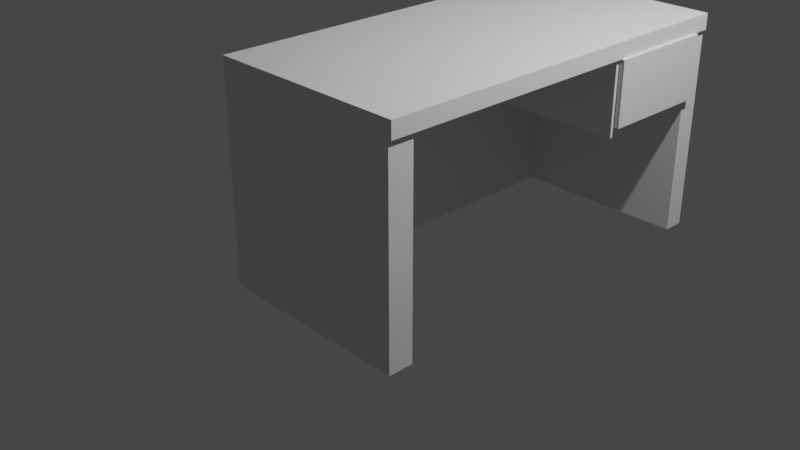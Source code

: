 # Source: desk.blend  (saved by Blender 2.80.75; exported with 4.5.12 LTS)
import bpy
from mathutils import Matrix  # noqa: F401  (used for matrix-valued properties, if any)

bpy.ops.wm.read_factory_settings(use_empty=True)
scene = bpy.context.scene
scene.name = 'Scene'

# ---- collections
col_collection = bpy.data.collections.new('Collection'); scene.collection.children.link(col_collection)

# ---- materials (node trees are filled in below, after node groups)
mat_material = bpy.data.materials.new('Material')
mat_material.alpha_threshold = 0.0
mat_material.use_transparent_shadow = False
mat_material.line_color = (0.0, 0.0, 0.0, 1.0)

# ---- material node trees
mat_material.use_nodes = True; mat_material.node_tree.nodes.clear()
_N = mat_material.node_tree.nodes; _L = mat_material.node_tree.links
n0 = _N.new('ShaderNodeOutputMaterial'); n0.name = 'Material Output'; n0.location = (300, 300)
n1 = _N.new('ShaderNodeBsdfPrincipled'); n1.name = 'Principled BSDF'; n1.location = (10, 300)
n1.distribution = 'GGX'
n1.subsurface_method = 'BURLEY'
n1.inputs[2].default_value = 0.4
n1.inputs[3].default_value = 1.45
n1.inputs[27].default_value = (0.0, 0.0, 0.0, 1.0)
n1.inputs[28].default_value = 1.0
_L.new(n1.outputs[0], n0.inputs[0])
n0.is_active_output = True

# ---- world
world_world = bpy.data.worlds.new('World'); scene.world = world_world
world_world.use_nodes = True; world_world.node_tree.nodes.clear()
_N = world_world.node_tree.nodes; _L = world_world.node_tree.links
n0 = _N.new('ShaderNodeOutputWorld'); n0.name = 'World Output'; n0.location = (300, 300)
n1 = _N.new('ShaderNodeBackground'); n1.name = 'Background'; n1.location = (10, 300)
n1.inputs[0].default_value = (0.05088, 0.05088, 0.05088, 1.0)
_L.new(n1.outputs[0], n0.inputs[0])
n0.is_active_output = True
world_world.color = (0.05088, 0.05088, 0.05088)
world_world.use_sun_shadow = False
world_world.sun_shadow_jitter_overblur = 0.0

# ---- cameras
cam_camera = bpy.data.cameras.new('Camera')
cam_camera.clip_end = 100.0
cam_camera.ortho_scale = 7.314

# ---- lights
light_light = bpy.data.lights.new('Light', 'POINT')
light_light.transmission_factor = 0.0
light_light.energy = 1000.0
light_light.shadow_soft_size = 0.1
light_light.shadow_maximum_resolution = 0.006
light_light.use_absolute_resolution = True

# ---- meshes
me_cube = bpy.data.meshes.new('Cube')
me_cube.from_pydata([(0.2508, 1.981, 1.0), (0.2508, 1.981, -1.0), (0.2508, -1.983, 1.0), (0.2508, -1.983, -1.0), (0.008299, 1.981, 1.0), (0.008299, 1.981, -1.0), (0.008299, -1.983, 1.0), (0.008299, -1.983, -1.0), (0.008299, -1.734, -1.0), (0.2508, -1.734, 1.0), (0.008299, -1.734, 1.0), (0.2508, -1.734, -1.0), (0.008299, 1.769, 1.0), (0.2508, 1.769, -1.0), (0.008299, 1.769, -1.0), (0.2508, 1.769, 1.0), (1.994, -1.983, 1.0), (1.994, -1.983, -1.0), (1.994, -1.734, 1.0), (1.994, -1.734, -1.0), (2.001, 1.981, 1.0), (2.001, 1.981, -1.0), (2.001, 1.769, -1.0), (2.001, 1.769, 1.0), (0.2508, 1.981, 0.3647), (0.008299, -1.983, 0.3647), (0.2508, -1.983, 0.3647), (0.008299, 1.981, 0.3647), (0.2508, -1.734, 0.3647), (0.008299, -1.734, 0.3647), (0.2508, 1.769, 0.3647), (0.008299, 1.769, 0.3647), (1.994, -1.983, 0.3647), (1.994, -1.734, 0.3647), (2.001, 1.981, 0.3647), (2.001, 1.769, 0.3647), (0.2508, 1.981, 0.275), (0.2508, -1.983, 0.275), (0.008299, 1.981, 0.275), (0.2508, -1.734, 0.275), (0.008299, -1.734, 0.275), (0.2508, 1.769, 0.275), (0.008299, 1.769, 0.275), (1.994, -1.983, 0.275), (1.994, -1.734, 0.275), (2.001, 1.981, 0.275), (2.001, 1.769, 0.275), (0.008299, -1.983, 0.275), (0.2508, 0.6688, 0.3647), (2.001, 0.6688, 0.3647), (0.2508, 0.6688, 0.275), (2.001, 0.6688, 0.275), (0.2508, 0.7418, 0.3647), (2.001, 0.7418, 0.3647), (2.001, 0.7418, 0.275), (0.2508, 0.7418, 0.275), (0.2508, 0.6688, 0.946), (2.001, 0.6688, 0.946), (0.2508, 0.7418, 0.946), (2.001, 0.7418, 0.946), (0.2508, -1.983, 1.159), (0.008299, -1.983, 1.159), (0.008299, -1.734, 1.159), (0.2508, -1.734, 1.159), (1.994, -1.734, 1.159), (1.994, -1.983, 1.159), (0.008299, 1.981, 1.0), (0.2508, 1.981, 1.0), (1.994, 1.981, 1.0), (0.008299, 1.981, 1.159), (0.2508, 1.981, 1.159), (1.994, 1.981, 1.159), (0.2508, 0.6688, 1.003), (2.001, 0.6688, 1.003), (0.2508, 0.7418, 1.003), (2.001, 0.7418, 1.003), (1.395, 1.232, 1.351), (1.395, 1.232, 1.351), (1.882, 1.117, 1.0), (1.882, 1.465, 1.0), (1.839, 1.47, 1.0), (1.842, 1.12, 1.0), (1.882, 1.117, 0.956), (1.882, 1.465, 0.956), (1.839, 1.47, 0.956), (1.842, 1.12, 0.956), (1.882, 1.117, 0.9526), (1.882, 1.465, 0.9526), (1.839, 1.47, 0.9526), (1.842, 1.12, 0.9526), (2.027, -1.734, 1.0), (2.027, -1.983, 1.0), (2.027, -1.734, 1.159), (2.027, -1.983, 1.159), (2.027, 1.981, 1.0), (2.027, 1.981, 1.159)], [], [(63, 62, 61, 60, 65, 64), (26, 2, 6, 25), (31, 12, 4, 27), (8, 11, 3, 7), (28, 9, 18, 33), (27, 4, 0, 24), (30, 15, 9, 28), (14, 13, 11, 8), (25, 6, 10, 29), (15, 12, 10, 9), (0, 4, 12, 15), (5, 1, 13, 14), (0, 15, 23, 20), (29, 10, 12, 31), (33, 18, 16, 32), (37, 3, 17, 43), (3, 11, 19, 17), (6, 2, 60, 61), (34, 20, 23, 35), (41, 13, 22, 46), (24, 0, 20, 34), (13, 1, 21, 22), (36, 24, 34, 45), (15, 30, 35, 23), (45, 34, 35, 46), (2, 26, 32, 16), (44, 33, 32, 43), (40, 29, 31, 42), (47, 25, 29, 40), (41, 30, 28, 39), (38, 27, 24, 36), (39, 28, 33, 44), (42, 31, 27, 38), (37, 26, 25, 47), (3, 37, 47, 7), (14, 42, 38, 5), (11, 39, 44, 19), (5, 38, 36, 1), (13, 41, 39, 11), (7, 47, 40, 8), (8, 40, 42, 14), (19, 44, 43, 17), (21, 45, 46, 22), (1, 36, 45, 21), (52, 48, 56, 58), (26, 37, 43, 32), (48, 50, 51, 49), (55, 54, 51, 50), (52, 55, 50, 48), (54, 53, 49, 51), (46, 35, 53, 54), (30, 41, 55, 52), (41, 46, 54, 55), (35, 30, 52, 53), (57, 59, 75, 73), (53, 52, 58, 59), (48, 49, 57, 56), (49, 53, 59, 57), (2, 16, 65, 60), (68, 71, 95, 94), (10, 6, 61, 62), (18, 9, 67, 80, 81, 78, 68), (67, 66, 69, 70, 71, 68), (9, 10, 66, 67), (18, 68, 94, 90), (10, 62, 69, 66), (63, 64, 71, 70), (62, 63, 70, 69), (75, 74, 72, 73), (56, 57, 73, 72), (59, 58, 74, 75), (58, 56, 72, 74), (68, 78, 79, 80, 67), (81, 80, 84, 85), (85, 84, 88, 89), (79, 78, 82, 83), (78, 81, 85, 82), (80, 79, 83, 84), (87, 86, 89, 88), (83, 82, 86, 87), (82, 85, 89, 86), (84, 83, 87, 88), (91, 90, 92, 93), (92, 90, 94, 95), (64, 65, 93, 92), (16, 18, 90, 91), (71, 64, 92, 95), (65, 16, 91, 93)])
_uv = me_cube.uv_layers.new(name='UVMap')
_uv.uv.foreach_set('vector', [0.625, 0.7343, 0.875, 0.7343, 0.875, 0.75, 0.625, 0.75, 0.625, 0.75, 0.625, 0.7343, 0.5456, 0.75, 0.625, 0.75, 0.625, 1.0, 0.5456, 1.0, 0.5456, 0.2367, 0.625, 0.2367, 0.625, 0.25, 0.5456, 0.25, 0.125, 0.7343, 0.375, 0.7343, 0.375, 0.75, 0.125, 0.75, 0.5456, 0.7343, 0.625, 0.7343, 0.625, 0.7343, 0.5456, 0.7343, 0.5456, 0.25, 0.625, 0.25, 0.625, 0.5, 0.5456, 0.5, 0.5456, 0.5133, 0.625, 0.5133, 0.625, 0.7343, 0.5456, 0.7343, 0.125, 0.5133, 0.375, 0.5133, 0.375, 0.7343, 0.125, 0.7343, 0.5456, 0.0, 0.625, 0.0, 0.625, 0.01565, 0.5456, 0.01565, 0.625, 0.5133, 0.875, 0.5133, 0.875, 0.7343, 0.625, 0.7343, 0.625, 0.5, 0.875, 0.5, 0.875, 0.5133, 0.625, 0.5133, 0.125, 0.5, 0.375, 0.5, 0.375, 0.5133, 0.125, 0.5133, 0.625, 0.5, 0.625, 0.5133, 0.625, 0.5133, 0.625, 0.5, 0.5456, 0.01565, 0.625, 0.01565, 0.625, 0.2367, 0.5456, 0.2367, 0.5456, 0.7343, 0.625, 0.7343, 0.625, 0.75, 0.5456, 0.75, 0.5344, 0.75, 0.375, 0.75, 0.375, 0.75, 0.5344, 0.75, 0.375, 0.75, 0.375, 0.7343, 0.375, 0.7343, 0.375, 0.75, 0.625, 1.0, 0.625, 0.75, 0.625, 0.75, 0.625, 1.0, 0.5456, 0.5, 0.625, 0.5, 0.625, 0.5133, 0.5456, 0.5133, 0.5344, 0.5133, 0.375, 0.5133, 0.375, 0.5133, 0.5344, 0.5133, 0.5456, 0.5, 0.625, 0.5, 0.625, 0.5, 0.5456, 0.5, 0.375, 0.5133, 0.375, 0.5, 0.375, 0.5, 0.375, 0.5133, 0.5344, 0.5, 0.5456, 0.5, 0.5456, 0.5, 0.5344, 0.5, 0.625, 0.5133, 0.5456, 0.5133, 0.5456, 0.5133, 0.625, 0.5133, 0.5344, 0.5, 0.5456, 0.5, 0.5456, 0.5133, 0.5344, 0.5133, 0.625, 0.75, 0.5456, 0.75, 0.5456, 0.75, 0.625, 0.75, 0.5344, 0.7343, 0.5456, 0.7343, 0.5456, 0.75, 0.5344, 0.75, 0.5344, 0.01565, 0.5456, 0.01565, 0.5456, 0.2367, 0.5344, 0.2367, 0.5344, 0.0, 0.5456, 0.0, 0.5456, 0.01565, 0.5344, 0.01565, 0.5344, 0.5133, 0.5456, 0.5133, 0.5456, 0.7343, 0.5344, 0.7343, 0.5344, 0.25, 0.5456, 0.25, 0.5456, 0.5, 0.5344, 0.5, 0.5344, 0.7343, 0.5456, 0.7343, 0.5456, 0.7343, 0.5344, 0.7343, 0.5344, 0.2367, 0.5456, 0.2367, 0.5456, 0.25, 0.5344, 0.25, 0.5344, 0.75, 0.5456, 0.75, 0.5456, 1.0, 0.5344, 1.0, 0.375, 0.75, 0.5344, 0.75, 0.5344, 1.0, 0.375, 1.0, 0.375, 0.2367, 0.5344, 0.2367, 0.5344, 0.25, 0.375, 0.25, 0.375, 0.7343, 0.5344, 0.7343, 0.5344, 0.7343, 0.375, 0.7343, 0.375, 0.25, 0.5344, 0.25, 0.5344, 0.5, 0.375, 0.5, 0.375, 0.5133, 0.5344, 0.5133, 0.5344, 0.7343, 0.375, 0.7343, 0.375, 0.0, 0.5344, 0.0, 0.5344, 0.01565, 0.375, 0.01565, 0.375, 0.01565, 0.5344, 0.01565, 0.5344, 0.2367, 0.375, 0.2367, 0.375, 0.7343, 0.5344, 0.7343, 0.5344, 0.75, 0.375, 0.75, 0.375, 0.5, 0.5344, 0.5, 0.5344, 0.5133, 0.375, 0.5133, 0.375, 0.5, 0.5344, 0.5, 0.5344, 0.5, 0.375, 0.5, 0.5456, 0.5133, 0.5456, 0.5133, 0.5456, 0.5133, 0.5456, 0.5133, 0.5456, 0.75, 0.5344, 0.75, 0.5344, 0.75, 0.5456, 0.75, 0.5456, 0.5133, 0.5344, 0.5133, 0.5344, 0.5133, 0.5456, 0.5133, 0.5344, 0.5133, 0.5344, 0.5133, 0.5344, 0.5133, 0.5344, 0.5133, 0.5456, 0.5133, 0.5344, 0.5133, 0.5344, 0.5133, 0.5456, 0.5133, 0.5344, 0.5133, 0.5456, 0.5133, 0.5456, 0.5133, 0.5344, 0.5133, 0.5344, 0.5133, 0.5456, 0.5133, 0.5456, 0.5133, 0.5344, 0.5133, 0.5456, 0.5133, 0.5344, 0.5133, 0.5344, 0.5133, 0.5456, 0.5133, 0.5344, 0.5133, 0.5344, 0.5133, 0.5344, 0.5133, 0.5344, 0.5133, 0.5456, 0.5133, 0.5456, 0.5133, 0.5456, 0.5133, 0.5456, 0.5133, 0.5456, 0.5133, 0.5456, 0.5133, 0.5456, 0.5133, 0.5456, 0.5133, 0.5456, 0.5133, 0.5456, 0.5133, 0.5456, 0.5133, 0.5456, 0.5133, 0.5456, 0.5133, 0.5456, 0.5133, 0.5456, 0.5133, 0.5456, 0.5133, 0.5456, 0.5133, 0.5456, 0.5133, 0.5456, 0.5133, 0.5456, 0.5133, 0.625, 0.75, 0.625, 0.75, 0.625, 0.75, 0.625, 0.75, 0.625, 0.7343, 0.625, 0.7343, 0.625, 0.7343, 0.625, 0.7343, 0.625, 0.01565, 0.625, 0.0, 0.625, 0.0, 0.625, 0.01565, 0.625, 0.7343, 0.625, 0.7343, 0.625, 0.7343, 0.625, 0.7344, 0.625, 0.7344, 0.625, 0.7343, 0.625, 0.7343, 0.625, 0.7343, 0.875, 0.7343, 0.875, 0.7343, 0.625, 0.7343, 0.625, 0.7343, 0.625, 0.7343, 0.625, 0.7343, 0.875, 0.7343, 0.875, 0.7343, 0.625, 0.7343, 0.625, 0.7343, 0.625, 0.7343, 0.625, 0.7343, 0.625, 0.7343, 0.625, 0.01565, 0.625, 0.01565, 0.625, 0.01565, 0.625, 0.01565, 0.625, 0.7343, 0.625, 0.7343, 0.625, 0.7343, 0.625, 0.7343, 0.875, 0.7343, 0.625, 0.7343, 0.625, 0.7343, 0.875, 0.7343, 0.5456, 0.5133, 0.5456, 0.5133, 0.5456, 0.5133, 0.5456, 0.5133, 0.5456, 0.5133, 0.5456, 0.5133, 0.5456, 0.5133, 0.5456, 0.5133, 0.5456, 0.5133, 0.5456, 0.5133, 0.5456, 0.5133, 0.5456, 0.5133, 0.5456, 0.5133, 0.5456, 0.5133, 0.5456, 0.5133, 0.5456, 0.5133, 0.625, 0.7343, 0.625, 0.7343, 0.625, 0.7343, 0.625, 0.7344, 0.625, 0.7343, 0.625, 0.7344, 0.625, 0.7344, 0.625, 0.7344, 0.625, 0.7344, 0.625, 0.7344, 0.625, 0.7344, 0.625, 0.7344, 0.625, 0.7344, 0.625, 0.7343, 0.625, 0.7343, 0.625, 0.7343, 0.625, 0.7343, 0.625, 0.7343, 0.625, 0.7344, 0.625, 0.7344, 0.625, 0.7343, 0.625, 0.7344, 0.625, 0.7343, 0.625, 0.7343, 0.625, 0.7344, 0.625, 0.7343, 0.625, 0.7343, 0.625, 0.7344, 0.625, 0.7344, 0.625, 0.7343, 0.625, 0.7343, 0.625, 0.7343, 0.625, 0.7343, 0.625, 0.7343, 0.625, 0.7344, 0.625, 0.7344, 0.625, 0.7343, 0.625, 0.7344, 0.625, 0.7343, 0.625, 0.7343, 0.625, 0.7344, 0.625, 0.75, 0.625, 0.7343, 0.625, 0.7343, 0.625, 0.75, 0.625, 0.7343, 0.625, 0.7343, 0.625, 0.7343, 0.625, 0.7343, 0.625, 0.7343, 0.625, 0.75, 0.625, 0.75, 0.625, 0.7343, 0.625, 0.75, 0.625, 0.7343, 0.625, 0.7343, 0.625, 0.75, 0.625, 0.7343, 0.625, 0.7343, 0.625, 0.7343, 0.625, 0.7343, 0.625, 0.75, 0.625, 0.75, 0.625, 0.75, 0.625, 0.75])
me_cube.materials.append(mat_material)
me_cube.use_remesh_preserve_volume = False
me_cube.use_remesh_preserve_attributes = False
me_cube.use_mirror_vertex_groups = False
me_cube.update()
me_cube_001 = bpy.data.meshes.new('Cube.001')
me_cube_001.from_pydata([(0.2543, 0.7482, 1.37), (0.2543, 0.7482, 1.999), (0.2543, 1.748, 1.37), (0.2543, 1.748, 1.999), (2.006, 0.7482, 1.37), (2.006, 0.7482, 1.999), (2.006, 1.748, 1.37), (2.006, 1.748, 1.999), (0.2543, 0.8262, 1.37), (0.2543, 0.8262, 1.999), (2.006, 0.8262, 1.37), (2.006, 0.8262, 1.999), (0.2543, 1.699, 1.999), (2.006, 1.699, 1.37), (0.2543, 1.699, 1.37), (2.006, 1.699, 1.999), (0.3657, 1.748, 1.37), (0.3657, 1.748, 1.999), (0.3657, 0.7482, 1.37), (0.3657, 0.7482, 1.999), (0.3657, 0.8262, 1.999), (0.3657, 0.8262, 1.37), (0.3657, 1.699, 1.37), (0.3657, 1.699, 1.999), (2.006, 1.699, 1.442), (2.006, 0.8262, 1.442), (0.3657, 0.8262, 1.442), (0.3657, 1.699, 1.442), (0.3657, 1.655, 1.999), (2.006, 1.655, 1.999), (0.3657, 1.655, 1.442), (2.006, 1.655, 1.442), (2.052, 1.748, 1.999), (2.052, 1.748, 1.37), (2.052, 1.699, 1.37), (2.052, 1.699, 1.999), (2.006, 0.7069, 1.999), (2.006, 0.7069, 1.37), (2.052, 0.7069, 1.999), (2.052, 0.7069, 1.37), (2.006, 1.815, 1.999), (2.006, 1.815, 1.37), (2.052, 1.815, 1.999), (2.052, 1.815, 1.37)], [], [(16, 17, 7, 6), (10, 11, 5, 4), (18, 19, 1, 0), (15, 13, 37, 36), (29, 28, 30, 31), (2, 16, 22, 21, 18, 0, 8, 14), (12, 3, 2, 14, 8, 0, 1, 9), (9, 1, 19, 20, 23, 17, 3, 12), (23, 20, 26, 27), (11, 20, 19, 5), (10, 4, 18, 21, 22, 16, 6, 13), (4, 5, 19, 18), (2, 3, 17, 16), (24, 27, 26, 25), (24, 15, 29, 31), (20, 11, 25, 26), (27, 24, 31, 30), (23, 27, 30, 28), (7, 17, 23, 28, 29, 15), (36, 37, 39, 38), (13, 6, 41, 43, 33, 34, 39, 37), (32, 42, 40, 7, 15, 36, 38, 35), (41, 40, 42, 43), (6, 7, 40, 41), (32, 35, 38, 39, 34, 33, 43, 42)])
_uv = me_cube_001.uv_layers.new(name='UVMap')
_uv.uv.foreach_set('vector', [0.375, 0.2659, 0.625, 0.2659, 0.625, 0.5, 0.375, 0.5, 0.375, 0.7305, 0.625, 0.7305, 0.625, 0.75, 0.375, 0.75, 0.375, 0.9841, 0.625, 0.9841, 0.625, 1.0, 0.375, 1.0, 0.0, 0.0, 0.0, 0.0, 0.0, 0.0, 0.0, 0.0, 0.625, 0.5124, 0.8591, 0.5124, 0.8591, 0.5124, 0.625, 0.5124, 0.125, 0.5, 0.1409, 0.5, 0.1409, 0.5124, 0.1409, 0.7305, 0.1409, 0.75, 0.125, 0.75, 0.125, 0.7305, 0.125, 0.5124, 0.625, 0.2376, 0.625, 0.25, 0.375, 0.25, 0.375, 0.2376, 0.375, 0.0195, 0.375, 0.0, 0.625, 0.0, 0.625, 0.0195, 0.875, 0.7305, 0.875, 0.75, 0.8591, 0.75, 0.8591, 0.7305, 0.8591, 0.5124, 0.8591, 0.5, 0.875, 0.5, 0.875, 0.5124, 0.8591, 0.5124, 0.8591, 0.7305, 0.8591, 0.7305, 0.8591, 0.5124, 0.625, 0.7305, 0.8591, 0.7305, 0.8591, 0.75, 0.625, 0.75, 0.375, 0.7305, 0.375, 0.75, 0.1409, 0.75, 0.1409, 0.7305, 0.1409, 0.5124, 0.1409, 0.5, 0.375, 0.5, 0.375, 0.5124, 0.375, 0.75, 0.625, 0.75, 0.625, 0.9841, 0.375, 0.9841, 0.375, 0.25, 0.625, 0.25, 0.625, 0.2659, 0.375, 0.2659, 0.625, 0.5124, 0.8591, 0.5124, 0.8591, 0.7305, 0.625, 0.7305, 0.0, 0.0, 0.0, 0.0, 0.0, 0.0, 0.0, 0.0, 0.8591, 0.7305, 0.625, 0.7305, 0.625, 0.7305, 0.8591, 0.7305, 0.8591, 0.5124, 0.625, 0.5124, 0.625, 0.5124, 0.8591, 0.5124, 0.8591, 0.5124, 0.8591, 0.5124, 0.8591, 0.5124, 0.8591, 0.5124, 0.625, 0.5, 0.8591, 0.5, 0.8591, 0.5124, 0.8591, 0.5124, 0.625, 0.5124, 0.625, 0.5124, 0.0, 0.0, 0.0, 0.0, 0.0, 0.0, 0.0, 0.0, 0.375, 0.5124, 0.375, 0.5, 0.375, 0.5, 0.375, 0.5, 0.375, 0.5, 0.375, 0.5124, 0.375, 0.5124, 0.375, 0.5124, 0.625, 0.5, 0.625, 0.5, 0.625, 0.5, 0.625, 0.5, 0.625, 0.5124, 0.625, 0.5124, 0.625, 0.5124, 0.625, 0.5124, 0.375, 0.5, 0.625, 0.5, 0.625, 0.5, 0.375, 0.5, 0.375, 0.5, 0.625, 0.5, 0.625, 0.5, 0.375, 0.5, 0.625, 0.5, 0.625, 0.5124, 0.625, 0.5124, 0.375, 0.5124, 0.375, 0.5124, 0.375, 0.5, 0.375, 0.5, 0.625, 0.5])
me_cube_001.materials.append(mat_material)
me_cube_001.use_remesh_preserve_volume = False
me_cube_001.use_remesh_preserve_attributes = False
me_cube_001.use_mirror_vertex_groups = False
me_cube_001.update()

# ---- objects
ob_desk = bpy.data.objects.new('Desk', me_cube)
ob_light = bpy.data.objects.new('Light', light_light)
ob_camera = bpy.data.objects.new('Camera', cam_camera)
ob_drawer = bpy.data.objects.new('Drawer', me_cube_001)

# ---- transforms, parenting, visibility, modifiers, constraints
ob_desk.location = (0.0, 0.0, 1.0)
ob_desk.lock_rotations_4d = False
ob_desk.empty_display_type = 'ARROWS'
ob_desk.lineart.crease_threshold = 0.0
ob_light.location = (4.076, 1.005, 5.904)
ob_light.rotation_euler = (0.6503, 0.05522, 1.866)
ob_light.lock_rotations_4d = False
ob_light.empty_display_type = 'ARROWS'
ob_light.color = (0.0, 0.0, 0.0, 0.0)
ob_light.lineart.crease_threshold = 0.0
ob_camera.location = (7.359, -6.926, 4.958)
ob_camera.rotation_euler = (1.109, 0.0, 0.8149)
ob_camera.lock_rotations_4d = False
ob_camera.empty_display_type = 'ARROWS'
ob_camera.color = (0.0, 0.0, 0.0, 0.0)
ob_camera.display_type = 'WIRE'
ob_camera.lineart.crease_threshold = 0.0
ob_drawer.location = (0.0, 0.0, 0.0)
ob_drawer.lock_rotations_4d = False
ob_drawer.empty_display_type = 'ARROWS'
ob_drawer.lineart.crease_threshold = 0.0

# ---- collection membership
col_collection.objects.link(ob_desk)
col_collection.objects.link(ob_light)
col_collection.objects.link(ob_camera)
col_collection.objects.link(ob_drawer)

# ---- scene / render settings (as saved in the file)
scene.camera = ob_camera
scene.frame_start = 1; scene.frame_end = 250; scene.frame_set(1)
scene.render.engine = 'BLENDER_EEVEE_NEXT'
scene.cycles.samples = 128
scene.cycles.sampling_pattern = 'TABULATED_SOBOL'
scene.cycles.use_adaptive_sampling = False
scene.cycles.use_light_tree = False
scene.view_settings.view_transform = 'Filmic'
bpy.context.view_layer.update()

